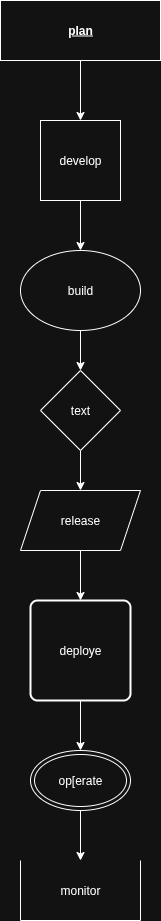

The diagram above was exported from draw.io. Its source (the exported page's mxGraphModel, read from the mxfile embedded in the PNG):
<mxGraphModel dx="834" dy="486" grid="1" gridSize="10" guides="1" tooltips="1" connect="1" arrows="1" fold="1" page="1" pageScale="1" pageWidth="827" pageHeight="1169" background="none" math="0" shadow="0">
  <root>
    <mxCell id="0" />
    <mxCell id="1" parent="0" />
    <mxCell id="uQzoJ-3bpg10MlDFgn6H-9" style="edgeStyle=orthogonalEdgeStyle;rounded=0;orthogonalLoop=1;jettySize=auto;html=1;entryX=0.5;entryY=0;entryDx=0;entryDy=0;" edge="1" parent="1" source="uQzoJ-3bpg10MlDFgn6H-7" target="uQzoJ-3bpg10MlDFgn6H-8">
      <mxGeometry relative="1" as="geometry" />
    </mxCell>
    <mxCell id="uQzoJ-3bpg10MlDFgn6H-7" value="plan" style="rounded=0;whiteSpace=wrap;html=1;fontStyle=5;labelBackgroundColor=none;labelBorderColor=none;textShadow=0;" vertex="1" parent="1">
      <mxGeometry x="320" y="80" width="160" height="60" as="geometry" />
    </mxCell>
    <mxCell id="uQzoJ-3bpg10MlDFgn6H-12" style="edgeStyle=orthogonalEdgeStyle;rounded=0;orthogonalLoop=1;jettySize=auto;html=1;exitX=0.5;exitY=1;exitDx=0;exitDy=0;entryX=0.5;entryY=0;entryDx=0;entryDy=0;" edge="1" parent="1" source="uQzoJ-3bpg10MlDFgn6H-8" target="uQzoJ-3bpg10MlDFgn6H-11">
      <mxGeometry relative="1" as="geometry" />
    </mxCell>
    <mxCell id="uQzoJ-3bpg10MlDFgn6H-8" value="develop" style="whiteSpace=wrap;html=1;aspect=fixed;" vertex="1" parent="1">
      <mxGeometry x="360" y="200" width="80" height="80" as="geometry" />
    </mxCell>
    <mxCell id="uQzoJ-3bpg10MlDFgn6H-14" style="edgeStyle=orthogonalEdgeStyle;rounded=0;orthogonalLoop=1;jettySize=auto;html=1;exitX=0.5;exitY=1;exitDx=0;exitDy=0;entryX=0.5;entryY=0;entryDx=0;entryDy=0;" edge="1" parent="1" source="uQzoJ-3bpg10MlDFgn6H-11" target="uQzoJ-3bpg10MlDFgn6H-13">
      <mxGeometry relative="1" as="geometry" />
    </mxCell>
    <mxCell id="uQzoJ-3bpg10MlDFgn6H-11" value="build" style="ellipse;whiteSpace=wrap;html=1;" vertex="1" parent="1">
      <mxGeometry x="340" y="330" width="120" height="80" as="geometry" />
    </mxCell>
    <mxCell id="uQzoJ-3bpg10MlDFgn6H-16" style="edgeStyle=orthogonalEdgeStyle;rounded=0;orthogonalLoop=1;jettySize=auto;html=1;exitX=0.5;exitY=1;exitDx=0;exitDy=0;entryX=0.5;entryY=0;entryDx=0;entryDy=0;" edge="1" parent="1" source="uQzoJ-3bpg10MlDFgn6H-13" target="uQzoJ-3bpg10MlDFgn6H-15">
      <mxGeometry relative="1" as="geometry" />
    </mxCell>
    <mxCell id="uQzoJ-3bpg10MlDFgn6H-13" value="text" style="rhombus;whiteSpace=wrap;html=1;" vertex="1" parent="1">
      <mxGeometry x="360" y="450" width="80" height="80" as="geometry" />
    </mxCell>
    <mxCell id="uQzoJ-3bpg10MlDFgn6H-24" style="edgeStyle=orthogonalEdgeStyle;rounded=0;orthogonalLoop=1;jettySize=auto;html=1;exitX=0.5;exitY=1;exitDx=0;exitDy=0;entryX=0.5;entryY=0;entryDx=0;entryDy=0;" edge="1" parent="1" source="uQzoJ-3bpg10MlDFgn6H-15" target="uQzoJ-3bpg10MlDFgn6H-23">
      <mxGeometry relative="1" as="geometry" />
    </mxCell>
    <mxCell id="uQzoJ-3bpg10MlDFgn6H-15" value="release" style="shape=parallelogram;perimeter=parallelogramPerimeter;whiteSpace=wrap;html=1;fixedSize=1;" vertex="1" parent="1">
      <mxGeometry x="340" y="570" width="120" height="60" as="geometry" />
    </mxCell>
    <mxCell id="uQzoJ-3bpg10MlDFgn6H-27" style="edgeStyle=orthogonalEdgeStyle;rounded=0;orthogonalLoop=1;jettySize=auto;html=1;exitX=0.5;exitY=1;exitDx=0;exitDy=0;entryX=0.5;entryY=0;entryDx=0;entryDy=0;" edge="1" parent="1" source="uQzoJ-3bpg10MlDFgn6H-23" target="uQzoJ-3bpg10MlDFgn6H-25">
      <mxGeometry relative="1" as="geometry" />
    </mxCell>
    <mxCell id="uQzoJ-3bpg10MlDFgn6H-23" value="deploye" style="rounded=1;whiteSpace=wrap;html=1;absoluteArcSize=1;arcSize=14;strokeWidth=2;" vertex="1" parent="1">
      <mxGeometry x="350" y="680" width="100" height="100" as="geometry" />
    </mxCell>
    <mxCell id="uQzoJ-3bpg10MlDFgn6H-29" style="edgeStyle=orthogonalEdgeStyle;rounded=0;orthogonalLoop=1;jettySize=auto;html=1;exitX=0.5;exitY=1;exitDx=0;exitDy=0;" edge="1" parent="1" source="uQzoJ-3bpg10MlDFgn6H-25" target="uQzoJ-3bpg10MlDFgn6H-28">
      <mxGeometry relative="1" as="geometry" />
    </mxCell>
    <mxCell id="uQzoJ-3bpg10MlDFgn6H-25" value="op[erate" style="ellipse;shape=doubleEllipse;whiteSpace=wrap;html=1;" vertex="1" parent="1">
      <mxGeometry x="350" y="830" width="100" height="60" as="geometry" />
    </mxCell>
    <mxCell id="uQzoJ-3bpg10MlDFgn6H-28" value="monitor" style="shape=partialRectangle;whiteSpace=wrap;html=1;bottom=1;right=1;left=1;top=0;fillColor=none;routingCenterX=-0.5;" vertex="1" parent="1">
      <mxGeometry x="340" y="940" width="120" height="60" as="geometry" />
    </mxCell>
  </root>
</mxGraphModel>